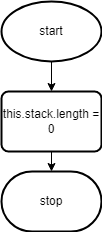

The diagram above was exported from draw.io. Its source (the exported page's mxGraphModel, read from the mxfile embedded in the PNG):
<mxGraphModel dx="1074" dy="755" grid="1" gridSize="10" guides="1" tooltips="1" connect="1" arrows="1" fold="1" page="1" pageScale="1" pageWidth="827" pageHeight="1169" math="0" shadow="0">
  <root>
    <mxCell id="0" />
    <mxCell id="1" parent="0" />
    <mxCell id="6" style="edgeStyle=none;html=1;exitX=0.5;exitY=1;exitDx=0;exitDy=0;exitPerimeter=0;entryX=0.5;entryY=0;entryDx=0;entryDy=0;" edge="1" parent="1" source="2" target="5">
      <mxGeometry relative="1" as="geometry" />
    </mxCell>
    <mxCell id="2" value="start" style="strokeWidth=2;html=1;shape=mxgraph.flowchart.start_1;whiteSpace=wrap;" vertex="1" parent="1">
      <mxGeometry x="100" y="170" width="100" height="60" as="geometry" />
    </mxCell>
    <mxCell id="3" value="stop" style="strokeWidth=2;html=1;shape=mxgraph.flowchart.terminator;whiteSpace=wrap;" vertex="1" parent="1">
      <mxGeometry x="100" y="340" width="100" height="60" as="geometry" />
    </mxCell>
    <mxCell id="7" style="edgeStyle=none;html=1;exitX=0.5;exitY=1;exitDx=0;exitDy=0;entryX=0.5;entryY=0;entryDx=0;entryDy=0;entryPerimeter=0;" edge="1" parent="1" source="5" target="3">
      <mxGeometry relative="1" as="geometry" />
    </mxCell>
    <mxCell id="5" value="this.stack.length = 0" style="rounded=1;whiteSpace=wrap;html=1;absoluteArcSize=1;arcSize=14;strokeWidth=2;" vertex="1" parent="1">
      <mxGeometry x="100" y="260" width="100" height="60" as="geometry" />
    </mxCell>
  </root>
</mxGraphModel>